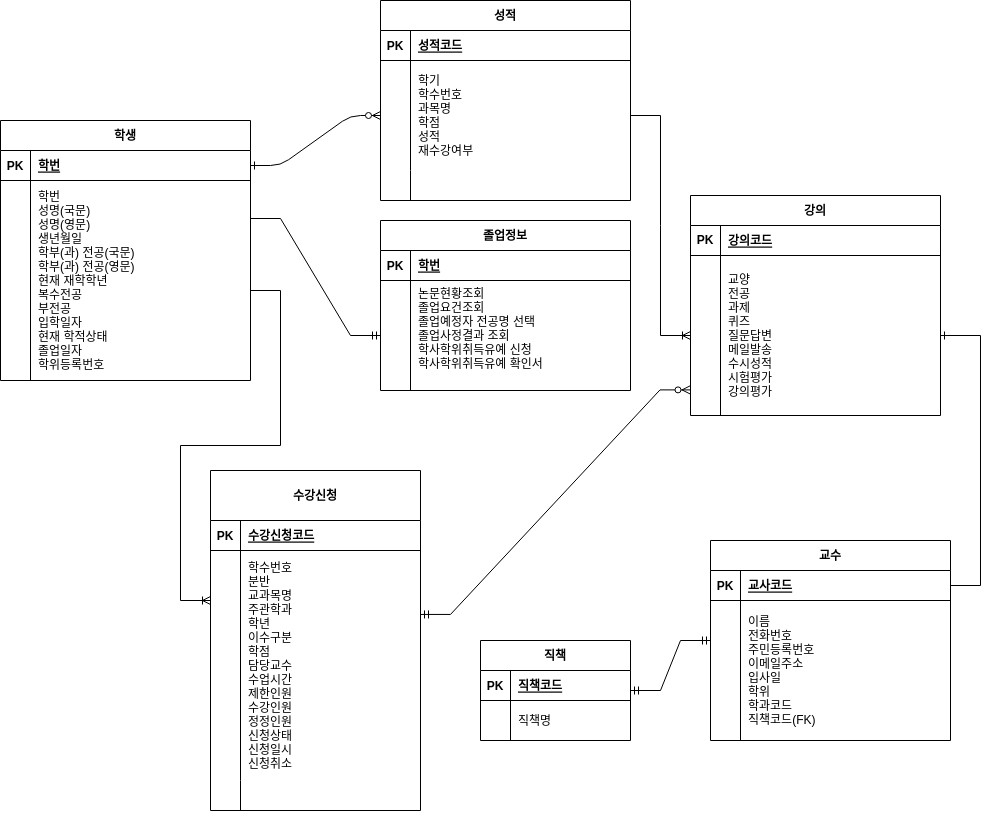

The diagram above was exported from draw.io. Its source (the exported page's mxGraphModel, read from the mxfile embedded in the PNG):
<mxGraphModel dx="2049" dy="1107" grid="1" gridSize="10" guides="1" tooltips="1" connect="1" arrows="1" fold="1" page="1" pageScale="1" pageWidth="850" pageHeight="1100" math="0" shadow="0" extFonts="Permanent Marker^https://fonts.googleapis.com/css?family=Permanent+Marker">
  <root>
    <mxCell id="0" />
    <mxCell id="1" parent="0" />
    <mxCell id="C-vyLk0tnHw3VtMMgP7b-1" value="" style="edgeStyle=entityRelationEdgeStyle;endArrow=ERzeroToMany;startArrow=ERone;endFill=1;startFill=0;" parent="1" source="C-vyLk0tnHw3VtMMgP7b-24" target="C-vyLk0tnHw3VtMMgP7b-6" edge="1">
      <mxGeometry width="100" height="100" relative="1" as="geometry">
        <mxPoint x="340" y="720" as="sourcePoint" />
        <mxPoint x="440" y="620" as="targetPoint" />
      </mxGeometry>
    </mxCell>
    <mxCell id="C-vyLk0tnHw3VtMMgP7b-2" value="성적" style="shape=table;startSize=30;container=1;collapsible=1;childLayout=tableLayout;fixedRows=1;rowLines=0;fontStyle=1;align=center;resizeLast=1;" parent="1" vertex="1">
      <mxGeometry x="500" width="250" height="200" as="geometry">
        <mxRectangle x="470" y="150" width="60" height="30" as="alternateBounds" />
      </mxGeometry>
    </mxCell>
    <mxCell id="C-vyLk0tnHw3VtMMgP7b-3" value="" style="shape=partialRectangle;collapsible=0;dropTarget=0;pointerEvents=0;fillColor=none;points=[[0,0.5],[1,0.5]];portConstraint=eastwest;top=0;left=0;right=0;bottom=1;" parent="C-vyLk0tnHw3VtMMgP7b-2" vertex="1">
      <mxGeometry y="30" width="250" height="30" as="geometry" />
    </mxCell>
    <mxCell id="C-vyLk0tnHw3VtMMgP7b-4" value="" style="shape=partialRectangle;overflow=hidden;connectable=0;fillColor=none;top=0;left=0;bottom=0;right=0;fontStyle=1;" parent="C-vyLk0tnHw3VtMMgP7b-3" vertex="1">
      <mxGeometry width="30" height="30" as="geometry">
        <mxRectangle width="30" height="30" as="alternateBounds" />
      </mxGeometry>
    </mxCell>
    <mxCell id="C-vyLk0tnHw3VtMMgP7b-5" value="성적코드" style="shape=partialRectangle;overflow=hidden;connectable=0;fillColor=none;top=0;left=0;bottom=0;right=0;align=left;spacingLeft=6;fontStyle=5;" parent="C-vyLk0tnHw3VtMMgP7b-3" vertex="1">
      <mxGeometry x="30" width="220" height="30" as="geometry">
        <mxRectangle width="220" height="30" as="alternateBounds" />
      </mxGeometry>
    </mxCell>
    <mxCell id="C-vyLk0tnHw3VtMMgP7b-6" value="" style="shape=partialRectangle;collapsible=0;dropTarget=0;pointerEvents=0;fillColor=none;points=[[0,0.5],[1,0.5]];portConstraint=eastwest;top=0;left=0;right=0;bottom=0;" parent="C-vyLk0tnHw3VtMMgP7b-2" vertex="1">
      <mxGeometry y="60" width="250" height="110" as="geometry" />
    </mxCell>
    <mxCell id="C-vyLk0tnHw3VtMMgP7b-7" value="" style="shape=partialRectangle;overflow=hidden;connectable=0;fillColor=none;top=0;left=0;bottom=0;right=0;" parent="C-vyLk0tnHw3VtMMgP7b-6" vertex="1">
      <mxGeometry width="30" height="110" as="geometry">
        <mxRectangle width="30" height="110" as="alternateBounds" />
      </mxGeometry>
    </mxCell>
    <mxCell id="C-vyLk0tnHw3VtMMgP7b-8" value="학기&#10;학수번호&#10;과목명&#10;학점&#10;성적&#10;재수강여부" style="shape=partialRectangle;overflow=hidden;connectable=0;fillColor=none;top=0;left=0;bottom=0;right=0;align=left;spacingLeft=6;" parent="C-vyLk0tnHw3VtMMgP7b-6" vertex="1">
      <mxGeometry x="30" width="220" height="110" as="geometry">
        <mxRectangle width="220" height="110" as="alternateBounds" />
      </mxGeometry>
    </mxCell>
    <mxCell id="C-vyLk0tnHw3VtMMgP7b-9" value="" style="shape=partialRectangle;collapsible=0;dropTarget=0;pointerEvents=0;fillColor=none;points=[[0,0.5],[1,0.5]];portConstraint=eastwest;top=0;left=0;right=0;bottom=0;" parent="C-vyLk0tnHw3VtMMgP7b-2" vertex="1">
      <mxGeometry y="170" width="250" height="30" as="geometry" />
    </mxCell>
    <mxCell id="C-vyLk0tnHw3VtMMgP7b-10" value="" style="shape=partialRectangle;overflow=hidden;connectable=0;fillColor=none;top=0;left=0;bottom=0;right=0;" parent="C-vyLk0tnHw3VtMMgP7b-9" vertex="1">
      <mxGeometry width="30" height="30" as="geometry">
        <mxRectangle width="30" height="30" as="alternateBounds" />
      </mxGeometry>
    </mxCell>
    <mxCell id="C-vyLk0tnHw3VtMMgP7b-11" value="" style="shape=partialRectangle;overflow=hidden;connectable=0;fillColor=none;top=0;left=0;bottom=0;right=0;align=left;spacingLeft=6;" parent="C-vyLk0tnHw3VtMMgP7b-9" vertex="1">
      <mxGeometry x="30" width="220" height="30" as="geometry">
        <mxRectangle width="220" height="30" as="alternateBounds" />
      </mxGeometry>
    </mxCell>
    <mxCell id="C-vyLk0tnHw3VtMMgP7b-13" value="수강신청" style="shape=table;startSize=50;container=1;collapsible=1;childLayout=tableLayout;fixedRows=1;rowLines=0;fontStyle=1;align=center;resizeLast=1;" parent="1" vertex="1">
      <mxGeometry x="330" y="470" width="210" height="340" as="geometry" />
    </mxCell>
    <mxCell id="C-vyLk0tnHw3VtMMgP7b-14" value="" style="shape=partialRectangle;collapsible=0;dropTarget=0;pointerEvents=0;fillColor=none;points=[[0,0.5],[1,0.5]];portConstraint=eastwest;top=0;left=0;right=0;bottom=1;" parent="C-vyLk0tnHw3VtMMgP7b-13" vertex="1">
      <mxGeometry y="50" width="210" height="30" as="geometry" />
    </mxCell>
    <mxCell id="C-vyLk0tnHw3VtMMgP7b-15" value="PK" style="shape=partialRectangle;overflow=hidden;connectable=0;fillColor=none;top=0;left=0;bottom=0;right=0;fontStyle=1;" parent="C-vyLk0tnHw3VtMMgP7b-14" vertex="1">
      <mxGeometry width="30" height="30" as="geometry">
        <mxRectangle width="30" height="30" as="alternateBounds" />
      </mxGeometry>
    </mxCell>
    <mxCell id="C-vyLk0tnHw3VtMMgP7b-16" value="수강신청코드" style="shape=partialRectangle;overflow=hidden;connectable=0;fillColor=none;top=0;left=0;bottom=0;right=0;align=left;spacingLeft=6;fontStyle=5;" parent="C-vyLk0tnHw3VtMMgP7b-14" vertex="1">
      <mxGeometry x="30" width="180" height="30" as="geometry">
        <mxRectangle width="180" height="30" as="alternateBounds" />
      </mxGeometry>
    </mxCell>
    <mxCell id="C-vyLk0tnHw3VtMMgP7b-17" value="" style="shape=partialRectangle;collapsible=0;dropTarget=0;pointerEvents=0;fillColor=none;points=[[0,0.5],[1,0.5]];portConstraint=eastwest;top=0;left=0;right=0;bottom=0;" parent="C-vyLk0tnHw3VtMMgP7b-13" vertex="1">
      <mxGeometry y="80" width="210" height="230" as="geometry" />
    </mxCell>
    <mxCell id="C-vyLk0tnHw3VtMMgP7b-18" value="" style="shape=partialRectangle;overflow=hidden;connectable=0;fillColor=none;top=0;left=0;bottom=0;right=0;" parent="C-vyLk0tnHw3VtMMgP7b-17" vertex="1">
      <mxGeometry width="30" height="230" as="geometry">
        <mxRectangle width="30" height="230" as="alternateBounds" />
      </mxGeometry>
    </mxCell>
    <mxCell id="C-vyLk0tnHw3VtMMgP7b-19" value="학수번호&#10;분반&#10;교과목명&#10;주관학과&#10;학년&#10;이수구분&#10;학점&#10;담당교수&#10;수업시간&#10;제한인원&#10;수강인원&#10;정정인원&#10;신청상태&#10;신청일시&#10;신청취소" style="shape=partialRectangle;overflow=hidden;connectable=0;fillColor=none;top=0;left=0;bottom=0;right=0;align=left;spacingLeft=6;" parent="C-vyLk0tnHw3VtMMgP7b-17" vertex="1">
      <mxGeometry x="30" width="180" height="230" as="geometry">
        <mxRectangle width="180" height="230" as="alternateBounds" />
      </mxGeometry>
    </mxCell>
    <mxCell id="C-vyLk0tnHw3VtMMgP7b-20" value="" style="shape=partialRectangle;collapsible=0;dropTarget=0;pointerEvents=0;fillColor=none;points=[[0,0.5],[1,0.5]];portConstraint=eastwest;top=0;left=0;right=0;bottom=0;" parent="C-vyLk0tnHw3VtMMgP7b-13" vertex="1">
      <mxGeometry y="310" width="210" height="30" as="geometry" />
    </mxCell>
    <mxCell id="C-vyLk0tnHw3VtMMgP7b-21" value="" style="shape=partialRectangle;overflow=hidden;connectable=0;fillColor=none;top=0;left=0;bottom=0;right=0;" parent="C-vyLk0tnHw3VtMMgP7b-20" vertex="1">
      <mxGeometry width="30" height="30" as="geometry">
        <mxRectangle width="30" height="30" as="alternateBounds" />
      </mxGeometry>
    </mxCell>
    <mxCell id="C-vyLk0tnHw3VtMMgP7b-22" value="" style="shape=partialRectangle;overflow=hidden;connectable=0;fillColor=none;top=0;left=0;bottom=0;right=0;align=left;spacingLeft=6;" parent="C-vyLk0tnHw3VtMMgP7b-20" vertex="1">
      <mxGeometry x="30" width="180" height="30" as="geometry">
        <mxRectangle width="180" height="30" as="alternateBounds" />
      </mxGeometry>
    </mxCell>
    <mxCell id="BoafDkHxxSLw3BlqnDaK-3" style="edgeStyle=orthogonalEdgeStyle;rounded=0;orthogonalLoop=1;jettySize=auto;html=1;entryX=0.5;entryY=1.033;entryDx=0;entryDy=0;entryPerimeter=0;" edge="1" parent="C-vyLk0tnHw3VtMMgP7b-13" source="C-vyLk0tnHw3VtMMgP7b-13" target="C-vyLk0tnHw3VtMMgP7b-20">
      <mxGeometry relative="1" as="geometry" />
    </mxCell>
    <mxCell id="C-vyLk0tnHw3VtMMgP7b-23" value="학생" style="shape=table;startSize=30;container=1;collapsible=1;childLayout=tableLayout;fixedRows=1;rowLines=0;fontStyle=1;align=center;resizeLast=1;" parent="1" vertex="1">
      <mxGeometry x="120" y="120" width="250" height="260" as="geometry" />
    </mxCell>
    <mxCell id="C-vyLk0tnHw3VtMMgP7b-24" value="" style="shape=partialRectangle;collapsible=0;dropTarget=0;pointerEvents=0;fillColor=none;points=[[0,0.5],[1,0.5]];portConstraint=eastwest;top=0;left=0;right=0;bottom=1;" parent="C-vyLk0tnHw3VtMMgP7b-23" vertex="1">
      <mxGeometry y="30" width="250" height="30" as="geometry" />
    </mxCell>
    <mxCell id="C-vyLk0tnHw3VtMMgP7b-25" value="PK" style="shape=partialRectangle;overflow=hidden;connectable=0;fillColor=none;top=0;left=0;bottom=0;right=0;fontStyle=1;" parent="C-vyLk0tnHw3VtMMgP7b-24" vertex="1">
      <mxGeometry width="30" height="30" as="geometry">
        <mxRectangle width="30" height="30" as="alternateBounds" />
      </mxGeometry>
    </mxCell>
    <mxCell id="C-vyLk0tnHw3VtMMgP7b-26" value="학번" style="shape=partialRectangle;overflow=hidden;connectable=0;fillColor=none;top=0;left=0;bottom=0;right=0;align=left;spacingLeft=6;fontStyle=5;" parent="C-vyLk0tnHw3VtMMgP7b-24" vertex="1">
      <mxGeometry x="30" width="220" height="30" as="geometry">
        <mxRectangle width="220" height="30" as="alternateBounds" />
      </mxGeometry>
    </mxCell>
    <mxCell id="C-vyLk0tnHw3VtMMgP7b-27" value="" style="shape=partialRectangle;collapsible=0;dropTarget=0;pointerEvents=0;fillColor=none;points=[[0,0.5],[1,0.5]];portConstraint=eastwest;top=0;left=0;right=0;bottom=0;" parent="C-vyLk0tnHw3VtMMgP7b-23" vertex="1">
      <mxGeometry y="60" width="250" height="200" as="geometry" />
    </mxCell>
    <mxCell id="C-vyLk0tnHw3VtMMgP7b-28" value="" style="shape=partialRectangle;overflow=hidden;connectable=0;fillColor=none;top=0;left=0;bottom=0;right=0;" parent="C-vyLk0tnHw3VtMMgP7b-27" vertex="1">
      <mxGeometry width="30" height="200" as="geometry">
        <mxRectangle width="30" height="200" as="alternateBounds" />
      </mxGeometry>
    </mxCell>
    <mxCell id="C-vyLk0tnHw3VtMMgP7b-29" value="학번&#10;성명(국문)&#10;성명(영문)&#10;생년월일&#10;학부(과) 전공(국문)&#10;학부(과) 전공(영문)&#10;현재 재학학년&#10;복수전공&#10;부전공&#10;입학일자&#10;현재 학적상태&#10;졸업일자&#10;학위등록번호" style="shape=partialRectangle;overflow=hidden;connectable=0;fillColor=none;top=0;left=0;bottom=0;right=0;align=left;spacingLeft=6;" parent="C-vyLk0tnHw3VtMMgP7b-27" vertex="1">
      <mxGeometry x="30" width="220" height="200" as="geometry">
        <mxRectangle width="220" height="200" as="alternateBounds" />
      </mxGeometry>
    </mxCell>
    <mxCell id="BoafDkHxxSLw3BlqnDaK-2" value="" style="edgeStyle=entityRelationEdgeStyle;fontSize=12;html=1;endArrow=ERoneToMany;rounded=0;" edge="1" parent="1">
      <mxGeometry width="100" height="100" relative="1" as="geometry">
        <mxPoint x="370" y="290" as="sourcePoint" />
        <mxPoint x="330" y="600" as="targetPoint" />
      </mxGeometry>
    </mxCell>
    <mxCell id="BoafDkHxxSLw3BlqnDaK-4" value="PK" style="shape=partialRectangle;overflow=hidden;connectable=0;fillColor=none;top=0;left=0;bottom=0;right=0;fontStyle=1;" vertex="1" parent="1">
      <mxGeometry x="500" y="30" width="30" height="30" as="geometry">
        <mxRectangle width="30" height="30" as="alternateBounds" />
      </mxGeometry>
    </mxCell>
    <mxCell id="BoafDkHxxSLw3BlqnDaK-5" value="" style="edgeStyle=entityRelationEdgeStyle;fontSize=12;html=1;endArrow=ERoneToMany;rounded=0;" edge="1" parent="1" source="C-vyLk0tnHw3VtMMgP7b-6" target="BoafDkHxxSLw3BlqnDaK-10">
      <mxGeometry width="100" height="100" relative="1" as="geometry">
        <mxPoint x="720" y="260" as="sourcePoint" />
        <mxPoint x="820" y="160" as="targetPoint" />
      </mxGeometry>
    </mxCell>
    <mxCell id="BoafDkHxxSLw3BlqnDaK-6" value="강의" style="shape=table;startSize=30;container=1;collapsible=1;childLayout=tableLayout;fixedRows=1;rowLines=0;fontStyle=1;align=center;resizeLast=1;" vertex="1" parent="1">
      <mxGeometry x="810" y="195" width="250" height="220" as="geometry">
        <mxRectangle x="470" y="150" width="60" height="30" as="alternateBounds" />
      </mxGeometry>
    </mxCell>
    <mxCell id="BoafDkHxxSLw3BlqnDaK-7" value="" style="shape=partialRectangle;collapsible=0;dropTarget=0;pointerEvents=0;fillColor=none;points=[[0,0.5],[1,0.5]];portConstraint=eastwest;top=0;left=0;right=0;bottom=1;" vertex="1" parent="BoafDkHxxSLw3BlqnDaK-6">
      <mxGeometry y="30" width="250" height="30" as="geometry" />
    </mxCell>
    <mxCell id="BoafDkHxxSLw3BlqnDaK-8" value="" style="shape=partialRectangle;overflow=hidden;connectable=0;fillColor=none;top=0;left=0;bottom=0;right=0;fontStyle=1;" vertex="1" parent="BoafDkHxxSLw3BlqnDaK-7">
      <mxGeometry width="30" height="30" as="geometry">
        <mxRectangle width="30" height="30" as="alternateBounds" />
      </mxGeometry>
    </mxCell>
    <mxCell id="BoafDkHxxSLw3BlqnDaK-9" value="강의코드" style="shape=partialRectangle;overflow=hidden;connectable=0;fillColor=none;top=0;left=0;bottom=0;right=0;align=left;spacingLeft=6;fontStyle=5;" vertex="1" parent="BoafDkHxxSLw3BlqnDaK-7">
      <mxGeometry x="30" width="220" height="30" as="geometry">
        <mxRectangle width="220" height="30" as="alternateBounds" />
      </mxGeometry>
    </mxCell>
    <mxCell id="BoafDkHxxSLw3BlqnDaK-10" value="" style="shape=partialRectangle;collapsible=0;dropTarget=0;pointerEvents=0;fillColor=none;points=[[0,0.5],[1,0.5]];portConstraint=eastwest;top=0;left=0;right=0;bottom=0;" vertex="1" parent="BoafDkHxxSLw3BlqnDaK-6">
      <mxGeometry y="60" width="250" height="160" as="geometry" />
    </mxCell>
    <mxCell id="BoafDkHxxSLw3BlqnDaK-11" value="" style="shape=partialRectangle;overflow=hidden;connectable=0;fillColor=none;top=0;left=0;bottom=0;right=0;" vertex="1" parent="BoafDkHxxSLw3BlqnDaK-10">
      <mxGeometry width="30" height="160" as="geometry">
        <mxRectangle width="30" height="160" as="alternateBounds" />
      </mxGeometry>
    </mxCell>
    <mxCell id="BoafDkHxxSLw3BlqnDaK-12" value="교양&#10;전공&#10;과제&#10;퀴즈&#10;질문답변&#10;메일발송&#10;수시성적&#10;시험평가&#10;강의평가" style="shape=partialRectangle;overflow=hidden;connectable=0;fillColor=none;top=0;left=0;bottom=0;right=0;align=left;spacingLeft=6;" vertex="1" parent="BoafDkHxxSLw3BlqnDaK-10">
      <mxGeometry x="30" width="220" height="160" as="geometry">
        <mxRectangle width="220" height="160" as="alternateBounds" />
      </mxGeometry>
    </mxCell>
    <mxCell id="BoafDkHxxSLw3BlqnDaK-16" value="졸업정보" style="shape=table;startSize=30;container=1;collapsible=1;childLayout=tableLayout;fixedRows=1;rowLines=0;fontStyle=1;align=center;resizeLast=1;" vertex="1" parent="1">
      <mxGeometry x="500" y="220" width="250" height="170" as="geometry">
        <mxRectangle x="470" y="150" width="60" height="30" as="alternateBounds" />
      </mxGeometry>
    </mxCell>
    <mxCell id="BoafDkHxxSLw3BlqnDaK-17" value="" style="shape=partialRectangle;collapsible=0;dropTarget=0;pointerEvents=0;fillColor=none;points=[[0,0.5],[1,0.5]];portConstraint=eastwest;top=0;left=0;right=0;bottom=1;" vertex="1" parent="BoafDkHxxSLw3BlqnDaK-16">
      <mxGeometry y="30" width="250" height="30" as="geometry" />
    </mxCell>
    <mxCell id="BoafDkHxxSLw3BlqnDaK-18" value="" style="shape=partialRectangle;overflow=hidden;connectable=0;fillColor=none;top=0;left=0;bottom=0;right=0;fontStyle=1;" vertex="1" parent="BoafDkHxxSLw3BlqnDaK-17">
      <mxGeometry width="30" height="30" as="geometry">
        <mxRectangle width="30" height="30" as="alternateBounds" />
      </mxGeometry>
    </mxCell>
    <mxCell id="BoafDkHxxSLw3BlqnDaK-19" value="" style="shape=partialRectangle;overflow=hidden;connectable=0;fillColor=none;top=0;left=0;bottom=0;right=0;align=left;spacingLeft=6;fontStyle=5;" vertex="1" parent="BoafDkHxxSLw3BlqnDaK-17">
      <mxGeometry x="30" width="220" height="30" as="geometry">
        <mxRectangle width="220" height="30" as="alternateBounds" />
      </mxGeometry>
    </mxCell>
    <mxCell id="BoafDkHxxSLw3BlqnDaK-20" value="" style="shape=partialRectangle;collapsible=0;dropTarget=0;pointerEvents=0;fillColor=none;points=[[0,0.5],[1,0.5]];portConstraint=eastwest;top=0;left=0;right=0;bottom=0;" vertex="1" parent="BoafDkHxxSLw3BlqnDaK-16">
      <mxGeometry y="60" width="250" height="110" as="geometry" />
    </mxCell>
    <mxCell id="BoafDkHxxSLw3BlqnDaK-21" value="" style="shape=partialRectangle;overflow=hidden;connectable=0;fillColor=none;top=0;left=0;bottom=0;right=0;" vertex="1" parent="BoafDkHxxSLw3BlqnDaK-20">
      <mxGeometry width="30" height="110" as="geometry">
        <mxRectangle width="30" height="110" as="alternateBounds" />
      </mxGeometry>
    </mxCell>
    <mxCell id="BoafDkHxxSLw3BlqnDaK-22" value="논문현황조회&#10;졸업요건조회&#10;졸업예정자 전공명 선택&#10;졸업사정결과 조회&#10;학사학위취득유예 신청&#10;학사학위취득유예 확인서&#10;" style="shape=partialRectangle;overflow=hidden;connectable=0;fillColor=none;top=0;left=0;bottom=0;right=0;align=left;spacingLeft=6;" vertex="1" parent="BoafDkHxxSLw3BlqnDaK-20">
      <mxGeometry x="30" width="220" height="110" as="geometry">
        <mxRectangle width="220" height="110" as="alternateBounds" />
      </mxGeometry>
    </mxCell>
    <mxCell id="BoafDkHxxSLw3BlqnDaK-27" value="PK" style="shape=partialRectangle;overflow=hidden;connectable=0;fillColor=none;top=0;left=0;bottom=0;right=0;fontStyle=1;" vertex="1" parent="1">
      <mxGeometry x="810" y="224" width="30" height="30" as="geometry">
        <mxRectangle width="30" height="30" as="alternateBounds" />
      </mxGeometry>
    </mxCell>
    <mxCell id="BoafDkHxxSLw3BlqnDaK-28" value="PK" style="shape=partialRectangle;overflow=hidden;connectable=0;fillColor=none;top=0;left=0;bottom=0;right=0;fontStyle=1;" vertex="1" parent="1">
      <mxGeometry x="500" y="250" width="30" height="30" as="geometry">
        <mxRectangle width="30" height="30" as="alternateBounds" />
      </mxGeometry>
    </mxCell>
    <mxCell id="BoafDkHxxSLw3BlqnDaK-29" value="학번" style="shape=partialRectangle;overflow=hidden;connectable=0;fillColor=none;top=0;left=0;bottom=0;right=0;align=left;spacingLeft=6;fontStyle=5;" vertex="1" parent="1">
      <mxGeometry x="530" y="250" width="220" height="30" as="geometry">
        <mxRectangle width="220" height="30" as="alternateBounds" />
      </mxGeometry>
    </mxCell>
    <mxCell id="BoafDkHxxSLw3BlqnDaK-30" value="" style="edgeStyle=entityRelationEdgeStyle;fontSize=12;html=1;endArrow=ERmandOne;rounded=0;exitX=1;exitY=0.19;exitDx=0;exitDy=0;exitPerimeter=0;" edge="1" parent="1" source="C-vyLk0tnHw3VtMMgP7b-27" target="BoafDkHxxSLw3BlqnDaK-20">
      <mxGeometry width="100" height="100" relative="1" as="geometry">
        <mxPoint x="370" y="235" as="sourcePoint" />
        <mxPoint x="470" y="135" as="targetPoint" />
      </mxGeometry>
    </mxCell>
    <mxCell id="BoafDkHxxSLw3BlqnDaK-33" value="교수" style="shape=table;startSize=30;container=1;collapsible=1;childLayout=tableLayout;fixedRows=1;rowLines=0;fontStyle=1;align=center;resizeLast=1;" vertex="1" parent="1">
      <mxGeometry x="830" y="540" width="240" height="200" as="geometry" />
    </mxCell>
    <mxCell id="BoafDkHxxSLw3BlqnDaK-34" value="" style="shape=partialRectangle;collapsible=0;dropTarget=0;pointerEvents=0;fillColor=none;points=[[0,0.5],[1,0.5]];portConstraint=eastwest;top=0;left=0;right=0;bottom=1;" vertex="1" parent="BoafDkHxxSLw3BlqnDaK-33">
      <mxGeometry y="30" width="240" height="30" as="geometry" />
    </mxCell>
    <mxCell id="BoafDkHxxSLw3BlqnDaK-35" value="PK" style="shape=partialRectangle;overflow=hidden;connectable=0;fillColor=none;top=0;left=0;bottom=0;right=0;fontStyle=1;" vertex="1" parent="BoafDkHxxSLw3BlqnDaK-34">
      <mxGeometry width="30" height="30" as="geometry">
        <mxRectangle width="30" height="30" as="alternateBounds" />
      </mxGeometry>
    </mxCell>
    <mxCell id="BoafDkHxxSLw3BlqnDaK-36" value="교사코드" style="shape=partialRectangle;overflow=hidden;connectable=0;fillColor=none;top=0;left=0;bottom=0;right=0;align=left;spacingLeft=6;fontStyle=5;" vertex="1" parent="BoafDkHxxSLw3BlqnDaK-34">
      <mxGeometry x="30" width="210" height="30" as="geometry">
        <mxRectangle width="210" height="30" as="alternateBounds" />
      </mxGeometry>
    </mxCell>
    <mxCell id="BoafDkHxxSLw3BlqnDaK-37" value="" style="shape=partialRectangle;collapsible=0;dropTarget=0;pointerEvents=0;fillColor=none;points=[[0,0.5],[1,0.5]];portConstraint=eastwest;top=0;left=0;right=0;bottom=0;" vertex="1" parent="BoafDkHxxSLw3BlqnDaK-33">
      <mxGeometry y="60" width="240" height="140" as="geometry" />
    </mxCell>
    <mxCell id="BoafDkHxxSLw3BlqnDaK-38" value="" style="shape=partialRectangle;overflow=hidden;connectable=0;fillColor=none;top=0;left=0;bottom=0;right=0;" vertex="1" parent="BoafDkHxxSLw3BlqnDaK-37">
      <mxGeometry width="30" height="140" as="geometry">
        <mxRectangle width="30" height="140" as="alternateBounds" />
      </mxGeometry>
    </mxCell>
    <mxCell id="BoafDkHxxSLw3BlqnDaK-39" value="이름&#10;전화번호&#10;주민등록번호&#10;이메일주소&#10;입사일&#10;학위&#10;학과코드&#10;직책코드(FK)" style="shape=partialRectangle;overflow=hidden;connectable=0;fillColor=none;top=0;left=0;bottom=0;right=0;align=left;spacingLeft=6;" vertex="1" parent="BoafDkHxxSLw3BlqnDaK-37">
      <mxGeometry x="30" width="210" height="140" as="geometry">
        <mxRectangle width="210" height="140" as="alternateBounds" />
      </mxGeometry>
    </mxCell>
    <mxCell id="BoafDkHxxSLw3BlqnDaK-40" value="직책" style="shape=table;startSize=30;container=1;collapsible=1;childLayout=tableLayout;fixedRows=1;rowLines=0;fontStyle=1;align=center;resizeLast=1;" vertex="1" parent="1">
      <mxGeometry x="600" y="640" width="150" height="100" as="geometry" />
    </mxCell>
    <mxCell id="BoafDkHxxSLw3BlqnDaK-41" value="" style="shape=partialRectangle;collapsible=0;dropTarget=0;pointerEvents=0;fillColor=none;points=[[0,0.5],[1,0.5]];portConstraint=eastwest;top=0;left=0;right=0;bottom=1;" vertex="1" parent="BoafDkHxxSLw3BlqnDaK-40">
      <mxGeometry y="30" width="150" height="30" as="geometry" />
    </mxCell>
    <mxCell id="BoafDkHxxSLw3BlqnDaK-42" value="PK" style="shape=partialRectangle;overflow=hidden;connectable=0;fillColor=none;top=0;left=0;bottom=0;right=0;fontStyle=1;" vertex="1" parent="BoafDkHxxSLw3BlqnDaK-41">
      <mxGeometry width="30" height="30" as="geometry">
        <mxRectangle width="30" height="30" as="alternateBounds" />
      </mxGeometry>
    </mxCell>
    <mxCell id="BoafDkHxxSLw3BlqnDaK-43" value="직책코드" style="shape=partialRectangle;overflow=hidden;connectable=0;fillColor=none;top=0;left=0;bottom=0;right=0;align=left;spacingLeft=6;fontStyle=5;" vertex="1" parent="BoafDkHxxSLw3BlqnDaK-41">
      <mxGeometry x="30" width="120" height="30" as="geometry">
        <mxRectangle width="120" height="30" as="alternateBounds" />
      </mxGeometry>
    </mxCell>
    <mxCell id="BoafDkHxxSLw3BlqnDaK-44" value="" style="shape=partialRectangle;collapsible=0;dropTarget=0;pointerEvents=0;fillColor=none;points=[[0,0.5],[1,0.5]];portConstraint=eastwest;top=0;left=0;right=0;bottom=0;" vertex="1" parent="BoafDkHxxSLw3BlqnDaK-40">
      <mxGeometry y="60" width="150" height="40" as="geometry" />
    </mxCell>
    <mxCell id="BoafDkHxxSLw3BlqnDaK-45" value="" style="shape=partialRectangle;overflow=hidden;connectable=0;fillColor=none;top=0;left=0;bottom=0;right=0;" vertex="1" parent="BoafDkHxxSLw3BlqnDaK-44">
      <mxGeometry width="30" height="40" as="geometry">
        <mxRectangle width="30" height="40" as="alternateBounds" />
      </mxGeometry>
    </mxCell>
    <mxCell id="BoafDkHxxSLw3BlqnDaK-46" value="직책명" style="shape=partialRectangle;overflow=hidden;connectable=0;fillColor=none;top=0;left=0;bottom=0;right=0;align=left;spacingLeft=6;" vertex="1" parent="BoafDkHxxSLw3BlqnDaK-44">
      <mxGeometry x="30" width="120" height="40" as="geometry">
        <mxRectangle width="120" height="40" as="alternateBounds" />
      </mxGeometry>
    </mxCell>
    <mxCell id="BoafDkHxxSLw3BlqnDaK-49" value="" style="edgeStyle=entityRelationEdgeStyle;fontSize=12;html=1;endArrow=ERmandOne;startArrow=ERmandOne;rounded=0;" edge="1" parent="1">
      <mxGeometry width="100" height="100" relative="1" as="geometry">
        <mxPoint x="750" y="690" as="sourcePoint" />
        <mxPoint x="830" y="640" as="targetPoint" />
      </mxGeometry>
    </mxCell>
    <mxCell id="BoafDkHxxSLw3BlqnDaK-60" value="" style="edgeStyle=entityRelationEdgeStyle;fontSize=12;html=1;endArrow=ERone;endFill=1;rounded=0;" edge="1" parent="1" source="BoafDkHxxSLw3BlqnDaK-34" target="BoafDkHxxSLw3BlqnDaK-10">
      <mxGeometry width="100" height="100" relative="1" as="geometry">
        <mxPoint x="1080" y="630" as="sourcePoint" />
        <mxPoint x="970" y="375" as="targetPoint" />
      </mxGeometry>
    </mxCell>
    <mxCell id="BoafDkHxxSLw3BlqnDaK-61" value="" style="edgeStyle=entityRelationEdgeStyle;fontSize=12;html=1;endArrow=ERzeroToMany;startArrow=ERmandOne;rounded=0;exitX=1;exitY=0.278;exitDx=0;exitDy=0;exitPerimeter=0;entryX=-0.002;entryY=0.84;entryDx=0;entryDy=0;entryPerimeter=0;" edge="1" parent="1" source="C-vyLk0tnHw3VtMMgP7b-17" target="BoafDkHxxSLw3BlqnDaK-10">
      <mxGeometry width="100" height="100" relative="1" as="geometry">
        <mxPoint x="300" y="660" as="sourcePoint" />
        <mxPoint x="800" y="415" as="targetPoint" />
      </mxGeometry>
    </mxCell>
  </root>
</mxGraphModel>